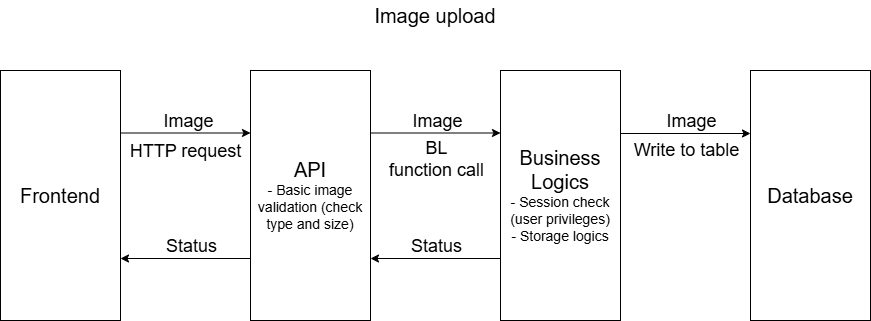

The diagram above was exported from draw.io. Its source (the exported page's mxGraphModel, read from the mxfile embedded in the PNG):
<mxGraphModel dx="1426" dy="1954" grid="1" gridSize="10" guides="1" tooltips="1" connect="1" arrows="1" fold="1" page="1" pageScale="1" pageWidth="827" pageHeight="1169" math="0" shadow="0">
  <root>
    <mxCell id="0" />
    <mxCell id="1" parent="0" />
    <mxCell id="2" style="edgeStyle=orthogonalEdgeStyle;rounded=0;orthogonalLoop=1;jettySize=auto;html=1;exitX=1;exitY=0.25;exitDx=0;exitDy=0;entryX=0;entryY=0.25;entryDx=0;entryDy=0;" edge="1" source="4" target="6" parent="1">
      <mxGeometry relative="1" as="geometry" />
    </mxCell>
    <mxCell id="3" value="&lt;font style=&quot;font-size: 18px;&quot;&gt;Image&lt;/font&gt;" style="edgeLabel;html=1;align=center;verticalAlign=middle;resizable=0;points=[];" vertex="1" connectable="0" parent="2">
      <mxGeometry x="0.1446" y="-3" relative="1" as="geometry">
        <mxPoint x="-7" y="-15" as="offset" />
      </mxGeometry>
    </mxCell>
    <mxCell id="4" value="&lt;font style=&quot;font-size: 20px;&quot;&gt;Frontend&lt;/font&gt;" style="rounded=0;whiteSpace=wrap;html=1;" vertex="1" parent="1">
      <mxGeometry x="110" y="-250" width="120" height="250" as="geometry" />
    </mxCell>
    <mxCell id="5" style="edgeStyle=orthogonalEdgeStyle;rounded=0;orthogonalLoop=1;jettySize=auto;html=1;exitX=1;exitY=0.25;exitDx=0;exitDy=0;entryX=0;entryY=0.25;entryDx=0;entryDy=0;" edge="1" source="6" target="7" parent="1">
      <mxGeometry relative="1" as="geometry" />
    </mxCell>
    <mxCell id="6" value="&lt;font style=&quot;font-size: 20px;&quot;&gt;API&lt;/font&gt;&lt;div&gt;&lt;font style=&quot;font-size: 14px;&quot;&gt;- Basic image validation (check type and size)&lt;/font&gt;&lt;/div&gt;" style="rounded=0;whiteSpace=wrap;html=1;" vertex="1" parent="1">
      <mxGeometry x="360" y="-250" width="120" height="250" as="geometry" />
    </mxCell>
    <mxCell id="7" value="&lt;font style=&quot;font-size: 20px;&quot;&gt;Business Logics&lt;/font&gt;&lt;div&gt;&lt;font style=&quot;font-size: 14px; background-color: rgb(255, 255, 255);&quot;&gt;- Session check (u&lt;/font&gt;&lt;span style=&quot;background-color: rgb(255, 255, 255); font-size: 14px; color: light-dark(rgb(0, 0, 0), rgb(255, 255, 255));&quot;&gt;ser privileges)&lt;/span&gt;&lt;/div&gt;&lt;div&gt;&lt;font style=&quot;font-size: 14px; background-color: rgb(255, 255, 255);&quot;&gt;- Storage logics&lt;/font&gt;&lt;/div&gt;" style="rounded=0;whiteSpace=wrap;html=1;" vertex="1" parent="1">
      <mxGeometry x="610" y="-250" width="120" height="250" as="geometry" />
    </mxCell>
    <mxCell id="8" value="&lt;font style=&quot;font-size: 18px;&quot;&gt;Image&lt;/font&gt;" style="edgeLabel;html=1;align=center;verticalAlign=middle;resizable=0;points=[];" vertex="1" connectable="0" parent="1">
      <mxGeometry x="546" y="-200" as="geometry" />
    </mxCell>
    <mxCell id="9" value="&lt;font style=&quot;font-size: 20px;&quot;&gt;Image upload&lt;/font&gt;" style="text;html=1;whiteSpace=wrap;strokeColor=none;fillColor=none;align=center;verticalAlign=middle;rounded=0;" vertex="1" parent="1">
      <mxGeometry x="110" y="-320" width="870" height="30" as="geometry" />
    </mxCell>
    <mxCell id="10" value="&lt;span style=&quot;font-size: 20px;&quot;&gt;Database&lt;/span&gt;" style="rounded=0;whiteSpace=wrap;html=1;" vertex="1" parent="1">
      <mxGeometry x="860" y="-250" width="120" height="250" as="geometry" />
    </mxCell>
    <mxCell id="11" style="edgeStyle=orthogonalEdgeStyle;rounded=0;orthogonalLoop=1;jettySize=auto;html=1;exitX=1;exitY=0.25;exitDx=0;exitDy=0;entryX=0;entryY=0.25;entryDx=0;entryDy=0;" edge="1" parent="1">
      <mxGeometry relative="1" as="geometry">
        <mxPoint x="730" y="-187" as="sourcePoint" />
        <mxPoint x="860" y="-187" as="targetPoint" />
      </mxGeometry>
    </mxCell>
    <mxCell id="12" value="&lt;font style=&quot;font-size: 18px;&quot;&gt;Image&lt;/font&gt;" style="edgeLabel;html=1;align=center;verticalAlign=middle;resizable=0;points=[];" vertex="1" connectable="0" parent="1">
      <mxGeometry x="800" y="-200" as="geometry" />
    </mxCell>
    <mxCell id="13" style="edgeStyle=orthogonalEdgeStyle;rounded=0;orthogonalLoop=1;jettySize=auto;html=1;exitX=0;exitY=0.75;exitDx=0;exitDy=0;entryX=1;entryY=0.75;entryDx=0;entryDy=0;" edge="1" parent="1">
      <mxGeometry relative="1" as="geometry">
        <mxPoint x="360" y="-62" as="sourcePoint" />
        <mxPoint x="230" y="-62" as="targetPoint" />
      </mxGeometry>
    </mxCell>
    <mxCell id="14" style="edgeStyle=orthogonalEdgeStyle;rounded=0;orthogonalLoop=1;jettySize=auto;html=1;exitX=0;exitY=0.75;exitDx=0;exitDy=0;entryX=1;entryY=0.75;entryDx=0;entryDy=0;" edge="1" parent="1">
      <mxGeometry relative="1" as="geometry">
        <mxPoint x="610" y="-62" as="sourcePoint" />
        <mxPoint x="480" y="-62" as="targetPoint" />
      </mxGeometry>
    </mxCell>
    <mxCell id="15" value="&lt;font style=&quot;font-size: 18px;&quot;&gt;Status&lt;/font&gt;" style="edgeLabel;html=1;align=center;verticalAlign=middle;resizable=0;points=[];" vertex="1" connectable="0" parent="1">
      <mxGeometry x="540" y="-75" as="geometry">
        <mxPoint x="5" as="offset" />
      </mxGeometry>
    </mxCell>
    <mxCell id="16" value="&lt;font style=&quot;font-size: 18px;&quot;&gt;Status&lt;/font&gt;" style="edgeLabel;html=1;align=center;verticalAlign=middle;resizable=0;points=[];" vertex="1" connectable="0" parent="1">
      <mxGeometry x="300" y="-75" as="geometry" />
    </mxCell>
    <mxCell id="17" value="&lt;font style=&quot;font-size: 18px;&quot;&gt;HTTP request&lt;/font&gt;" style="edgeLabel;html=1;align=center;verticalAlign=middle;resizable=0;points=[];" vertex="1" connectable="0" parent="1">
      <mxGeometry x="294" y="-170" as="geometry" />
    </mxCell>
    <mxCell id="18" value="&lt;font style=&quot;font-size: 18px;&quot;&gt;BL&lt;/font&gt;&lt;div&gt;&lt;font style=&quot;font-size: 18px;&quot;&gt;function call&lt;/font&gt;&lt;/div&gt;" style="edgeLabel;html=1;align=center;verticalAlign=middle;resizable=0;points=[];" vertex="1" connectable="0" parent="1">
      <mxGeometry x="545" y="-162" as="geometry" />
    </mxCell>
    <mxCell id="19" value="&lt;span style=&quot;font-size: 18px;&quot;&gt;Write to table&lt;/span&gt;" style="edgeLabel;html=1;align=center;verticalAlign=middle;resizable=0;points=[];" vertex="1" connectable="0" parent="1">
      <mxGeometry x="795" y="-171" as="geometry" />
    </mxCell>
  </root>
</mxGraphModel>